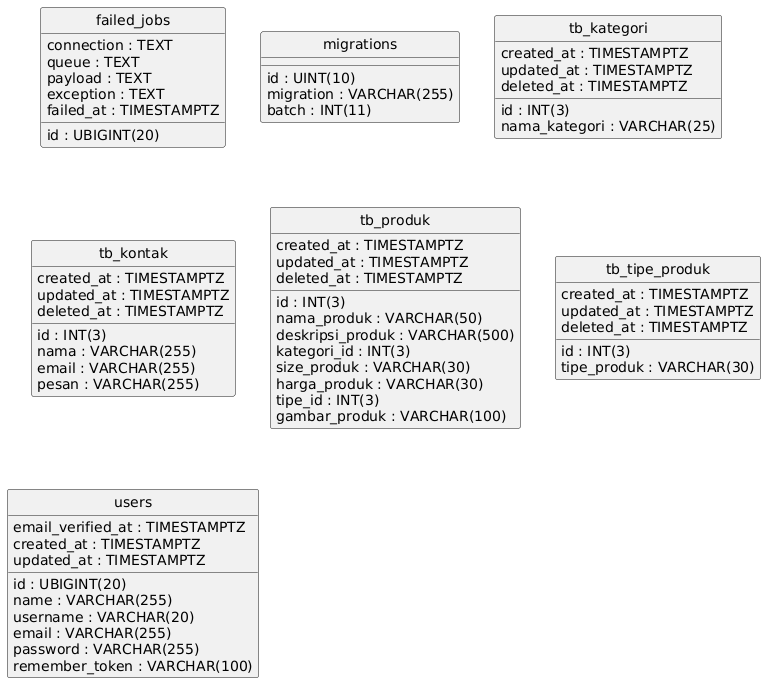

The diagram above was rendered by PlantUML. Its source (embedded in the PNG):
@startuml
hide circle
skinparam linetype ortho

entity "failed_jobs" as failed_jobs {
  id : UBIGINT(20)
  connection : TEXT
  queue : TEXT
  payload : TEXT
  exception : TEXT
  failed_at : TIMESTAMPTZ
}

entity "migrations" as migrations {
  id : UINT(10)
  migration : VARCHAR(255)
  batch : INT(11)
}

entity "tb_kategori" as tb_kategori {
  id : INT(3)
  nama_kategori : VARCHAR(25)
  created_at : TIMESTAMPTZ
  updated_at : TIMESTAMPTZ
  deleted_at : TIMESTAMPTZ
}

entity "tb_kontak" as tb_kontak {
  id : INT(3)
  nama : VARCHAR(255)
  email : VARCHAR(255)
  pesan : VARCHAR(255)
  created_at : TIMESTAMPTZ
  updated_at : TIMESTAMPTZ
  deleted_at : TIMESTAMPTZ
}

entity "tb_produk" as tb_produk {
  id : INT(3)
  nama_produk : VARCHAR(50)
  deskripsi_produk : VARCHAR(500)
  kategori_id : INT(3)
  size_produk : VARCHAR(30)
  harga_produk : VARCHAR(30)
  tipe_id : INT(3)
  gambar_produk : VARCHAR(100)
  created_at : TIMESTAMPTZ
  updated_at : TIMESTAMPTZ
  deleted_at : TIMESTAMPTZ
}

entity "tb_tipe_produk" as tb_tipe_produk {
  id : INT(3)
  tipe_produk : VARCHAR(30)
  created_at : TIMESTAMPTZ
  updated_at : TIMESTAMPTZ
  deleted_at : TIMESTAMPTZ
}

entity "users" as users {
  id : UBIGINT(20)
  name : VARCHAR(255)
  username : VARCHAR(20)
  email : VARCHAR(255)
  email_verified_at : TIMESTAMPTZ
  password : VARCHAR(255)
  remember_token : VARCHAR(100)
  created_at : TIMESTAMPTZ
  updated_at : TIMESTAMPTZ
}

@enduml